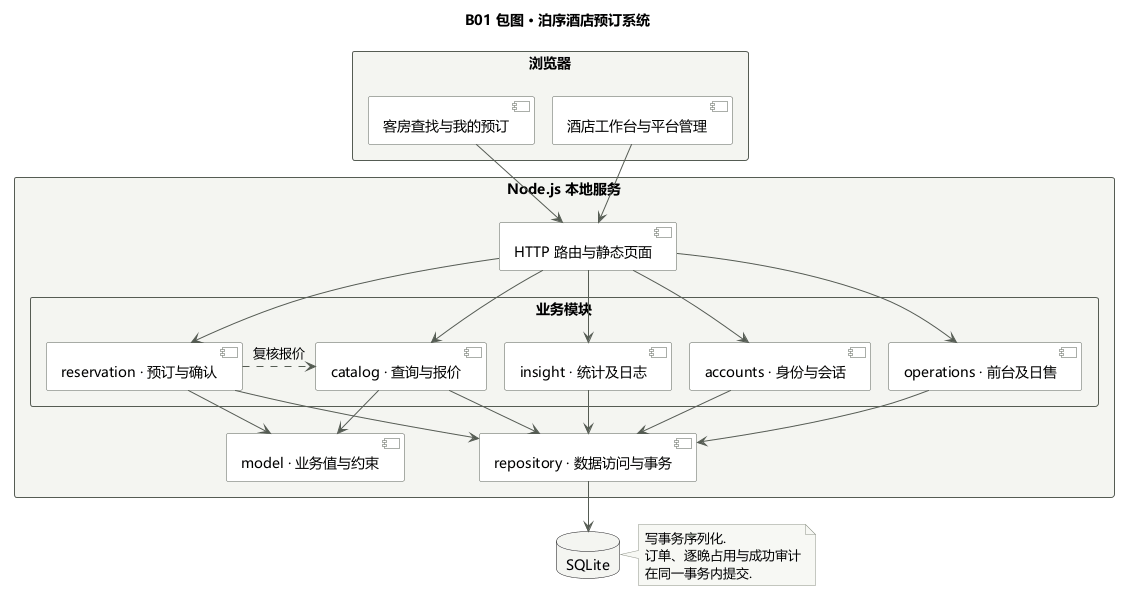

The diagram above was rendered by PlantUML. Its source (embedded in the PNG):
@startuml
skinparam defaultFontName Microsoft YaHei
skinparam noteBackgroundColor #F7F8F4
skinparam noteBorderColor #8E9589
skinparam shadowing false
skinparam backgroundColor white
skinparam packageStyle rectangle
skinparam packageBorderColor #555C53
skinparam packageBackgroundColor #F4F5F1
skinparam componentBorderColor #555C53
skinparam componentBackgroundColor #FFFFFF
skinparam ArrowColor #555C53
title B01 包图 · 泊序酒店预订系统

package "浏览器" {
  [客房查找与我的预订] as Guest
  [酒店工作台与平台管理] as Desk
}

package "Node.js 本地服务" {
  [HTTP 路由与静态页面] as Http

  package "业务模块" {
    [catalog · 查询与报价] as Catalog
    [reservation · 预订与确认] as Reservation
    [operations · 前台及日售] as Operations
    [insight · 统计及日志] as Insight
    [accounts · 身份与会话] as Accounts
  }

  [model · 业务值与约束] as Model
  [repository · 数据访问与事务] as Repo
}

database "SQLite" as Db

Guest -down-> Http
Desk -down-> Http
Http -down-> Catalog
Http -down-> Reservation
Http -down-> Operations
Http -down-> Insight
Http -down-> Accounts
Reservation .right.> Catalog : 复核报价
Catalog -down-> Model
Reservation -down-> Model
Operations -down-> Repo
Insight -down-> Repo
Accounts -down-> Repo
Catalog -down-> Repo
Reservation -down-> Repo
Repo -down-> Db

note right of Db
写事务序列化.
订单、逐晚占用与成功审计
在同一事务内提交.
end note
@enduml